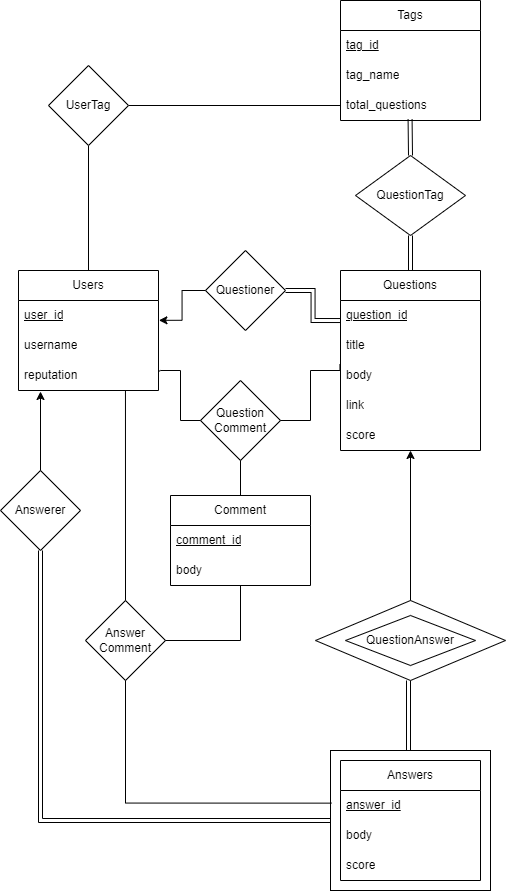

The diagram above was exported from draw.io. Its source (the exported page's mxGraphModel, read from the mxfile embedded in the PNG):
<mxGraphModel dx="1167" dy="1719" grid="1" gridSize="10" guides="1" tooltips="1" connect="1" arrows="1" fold="1" page="1" pageScale="1" pageWidth="850" pageHeight="1100" math="0" shadow="0" extFonts="Permanent Marker^https://fonts.googleapis.com/css?family=Permanent+Marker">
  <root>
    <mxCell id="0" />
    <mxCell id="1" parent="0" />
    <mxCell id="tti9afsV_uy9tUJXq-76-34" style="edgeStyle=orthogonalEdgeStyle;rounded=0;orthogonalLoop=1;jettySize=auto;html=1;exitX=0.5;exitY=1;exitDx=0;exitDy=0;entryX=0.5;entryY=0;entryDx=0;entryDy=0;endArrow=none;endFill=0;" edge="1" parent="1" source="tti9afsV_uy9tUJXq-76-22" target="tti9afsV_uy9tUJXq-76-5">
      <mxGeometry relative="1" as="geometry" />
    </mxCell>
    <mxCell id="tti9afsV_uy9tUJXq-76-5" value="Users" style="swimlane;fontStyle=0;childLayout=stackLayout;horizontal=1;startSize=30;horizontalStack=0;resizeParent=1;resizeParentMax=0;resizeLast=0;collapsible=1;marginBottom=0;whiteSpace=wrap;html=1;" vertex="1" parent="1">
      <mxGeometry x="158" y="250" width="140" height="120" as="geometry" />
    </mxCell>
    <mxCell id="tti9afsV_uy9tUJXq-76-6" value="&lt;u&gt;user_id&lt;/u&gt;" style="text;strokeColor=none;fillColor=none;align=left;verticalAlign=middle;spacingLeft=4;spacingRight=4;overflow=hidden;points=[[0,0.5],[1,0.5]];portConstraint=eastwest;rotatable=0;whiteSpace=wrap;html=1;" vertex="1" parent="tti9afsV_uy9tUJXq-76-5">
      <mxGeometry y="30" width="140" height="30" as="geometry" />
    </mxCell>
    <mxCell id="tti9afsV_uy9tUJXq-76-56" value="username" style="text;strokeColor=none;fillColor=none;align=left;verticalAlign=middle;spacingLeft=4;spacingRight=4;overflow=hidden;points=[[0,0.5],[1,0.5]];portConstraint=eastwest;rotatable=0;whiteSpace=wrap;html=1;" vertex="1" parent="tti9afsV_uy9tUJXq-76-5">
      <mxGeometry y="60" width="140" height="30" as="geometry" />
    </mxCell>
    <mxCell id="tti9afsV_uy9tUJXq-76-7" value="reputation" style="text;strokeColor=none;fillColor=none;align=left;verticalAlign=middle;spacingLeft=4;spacingRight=4;overflow=hidden;points=[[0,0.5],[1,0.5]];portConstraint=eastwest;rotatable=0;whiteSpace=wrap;html=1;" vertex="1" parent="tti9afsV_uy9tUJXq-76-5">
      <mxGeometry y="90" width="140" height="30" as="geometry" />
    </mxCell>
    <mxCell id="tti9afsV_uy9tUJXq-76-9" value="Questions" style="swimlane;fontStyle=0;childLayout=stackLayout;horizontal=1;startSize=30;horizontalStack=0;resizeParent=1;resizeParentMax=0;resizeLast=0;collapsible=1;marginBottom=0;whiteSpace=wrap;html=1;" vertex="1" parent="1">
      <mxGeometry x="480" y="250" width="140" height="180" as="geometry" />
    </mxCell>
    <mxCell id="tti9afsV_uy9tUJXq-76-10" value="&lt;u&gt;question_id&lt;/u&gt;" style="text;strokeColor=none;fillColor=none;align=left;verticalAlign=middle;spacingLeft=4;spacingRight=4;overflow=hidden;points=[[0,0.5],[1,0.5]];portConstraint=eastwest;rotatable=0;whiteSpace=wrap;html=1;" vertex="1" parent="tti9afsV_uy9tUJXq-76-9">
      <mxGeometry y="30" width="140" height="30" as="geometry" />
    </mxCell>
    <mxCell id="tti9afsV_uy9tUJXq-76-54" value="title" style="text;strokeColor=none;fillColor=none;align=left;verticalAlign=middle;spacingLeft=4;spacingRight=4;overflow=hidden;points=[[0,0.5],[1,0.5]];portConstraint=eastwest;rotatable=0;whiteSpace=wrap;html=1;" vertex="1" parent="tti9afsV_uy9tUJXq-76-9">
      <mxGeometry y="60" width="140" height="30" as="geometry" />
    </mxCell>
    <mxCell id="tti9afsV_uy9tUJXq-76-53" value="body" style="text;strokeColor=none;fillColor=none;align=left;verticalAlign=middle;spacingLeft=4;spacingRight=4;overflow=hidden;points=[[0,0.5],[1,0.5]];portConstraint=eastwest;rotatable=0;whiteSpace=wrap;html=1;" vertex="1" parent="tti9afsV_uy9tUJXq-76-9">
      <mxGeometry y="90" width="140" height="30" as="geometry" />
    </mxCell>
    <mxCell id="tti9afsV_uy9tUJXq-76-55" value="link" style="text;strokeColor=none;fillColor=none;align=left;verticalAlign=middle;spacingLeft=4;spacingRight=4;overflow=hidden;points=[[0,0.5],[1,0.5]];portConstraint=eastwest;rotatable=0;whiteSpace=wrap;html=1;" vertex="1" parent="tti9afsV_uy9tUJXq-76-9">
      <mxGeometry y="120" width="140" height="30" as="geometry" />
    </mxCell>
    <mxCell id="tti9afsV_uy9tUJXq-76-11" value="score" style="text;strokeColor=none;fillColor=none;align=left;verticalAlign=middle;spacingLeft=4;spacingRight=4;overflow=hidden;points=[[0,0.5],[1,0.5]];portConstraint=eastwest;rotatable=0;whiteSpace=wrap;html=1;" vertex="1" parent="tti9afsV_uy9tUJXq-76-9">
      <mxGeometry y="150" width="140" height="30" as="geometry" />
    </mxCell>
    <mxCell id="tti9afsV_uy9tUJXq-76-15" value="Questioner" style="rhombus;whiteSpace=wrap;html=1;" vertex="1" parent="1">
      <mxGeometry x="345" y="230" width="80" height="80" as="geometry" />
    </mxCell>
    <mxCell id="tti9afsV_uy9tUJXq-76-25" style="edgeStyle=orthogonalEdgeStyle;rounded=0;orthogonalLoop=1;jettySize=auto;html=1;exitX=0.5;exitY=1;exitDx=0;exitDy=0;entryX=0.5;entryY=0;entryDx=0;entryDy=0;shape=link;" edge="1" parent="1">
      <mxGeometry relative="1" as="geometry">
        <mxPoint x="548" y="660" as="sourcePoint" />
        <mxPoint x="548" y="730" as="targetPoint" />
      </mxGeometry>
    </mxCell>
    <mxCell id="tti9afsV_uy9tUJXq-76-17" value="" style="rhombus;whiteSpace=wrap;html=1;" vertex="1" parent="1">
      <mxGeometry x="455" y="580" width="190" height="80" as="geometry" />
    </mxCell>
    <mxCell id="tti9afsV_uy9tUJXq-76-18" value="Tags" style="swimlane;fontStyle=0;childLayout=stackLayout;horizontal=1;startSize=30;horizontalStack=0;resizeParent=1;resizeParentMax=0;resizeLast=0;collapsible=1;marginBottom=0;whiteSpace=wrap;html=1;" vertex="1" parent="1">
      <mxGeometry x="480" y="-20" width="140" height="120" as="geometry" />
    </mxCell>
    <mxCell id="tti9afsV_uy9tUJXq-76-19" value="&lt;u&gt;tag_id&lt;/u&gt;" style="text;strokeColor=none;fillColor=none;align=left;verticalAlign=middle;spacingLeft=4;spacingRight=4;overflow=hidden;points=[[0,0.5],[1,0.5]];portConstraint=eastwest;rotatable=0;whiteSpace=wrap;html=1;" vertex="1" parent="tti9afsV_uy9tUJXq-76-18">
      <mxGeometry y="30" width="140" height="30" as="geometry" />
    </mxCell>
    <mxCell id="tti9afsV_uy9tUJXq-76-67" value="tag_name" style="text;strokeColor=none;fillColor=none;align=left;verticalAlign=middle;spacingLeft=4;spacingRight=4;overflow=hidden;points=[[0,0.5],[1,0.5]];portConstraint=eastwest;rotatable=0;whiteSpace=wrap;html=1;" vertex="1" parent="tti9afsV_uy9tUJXq-76-18">
      <mxGeometry y="60" width="140" height="30" as="geometry" />
    </mxCell>
    <mxCell id="tti9afsV_uy9tUJXq-76-20" value="total_questions&lt;span style=&quot;white-space: pre;&quot;&gt;&#09;&lt;/span&gt;" style="text;strokeColor=none;fillColor=none;align=left;verticalAlign=middle;spacingLeft=4;spacingRight=4;overflow=hidden;points=[[0,0.5],[1,0.5]];portConstraint=eastwest;rotatable=0;whiteSpace=wrap;html=1;" vertex="1" parent="tti9afsV_uy9tUJXq-76-18">
      <mxGeometry y="90" width="140" height="30" as="geometry" />
    </mxCell>
    <mxCell id="tti9afsV_uy9tUJXq-76-30" style="edgeStyle=orthogonalEdgeStyle;rounded=0;orthogonalLoop=1;jettySize=auto;html=1;exitX=0.5;exitY=1;exitDx=0;exitDy=0;entryX=0.5;entryY=0;entryDx=0;entryDy=0;shape=link;" edge="1" parent="1" source="tti9afsV_uy9tUJXq-76-21" target="tti9afsV_uy9tUJXq-76-9">
      <mxGeometry relative="1" as="geometry" />
    </mxCell>
    <mxCell id="tti9afsV_uy9tUJXq-76-21" value="QuestionTag" style="rhombus;whiteSpace=wrap;html=1;" vertex="1" parent="1">
      <mxGeometry x="495" y="135" width="110" height="80" as="geometry" />
    </mxCell>
    <mxCell id="tti9afsV_uy9tUJXq-76-37" style="edgeStyle=orthogonalEdgeStyle;rounded=0;orthogonalLoop=1;jettySize=auto;html=1;exitX=1;exitY=0.5;exitDx=0;exitDy=0;entryX=0;entryY=0.5;entryDx=0;entryDy=0;endArrow=none;endFill=0;" edge="1" parent="1" source="tti9afsV_uy9tUJXq-76-22" target="tti9afsV_uy9tUJXq-76-20">
      <mxGeometry relative="1" as="geometry" />
    </mxCell>
    <mxCell id="tti9afsV_uy9tUJXq-76-22" value="UserTag" style="rhombus;whiteSpace=wrap;html=1;" vertex="1" parent="1">
      <mxGeometry x="188" y="45" width="80" height="80" as="geometry" />
    </mxCell>
    <mxCell id="tti9afsV_uy9tUJXq-76-24" style="edgeStyle=orthogonalEdgeStyle;rounded=0;orthogonalLoop=1;jettySize=auto;html=1;exitX=0.5;exitY=0;exitDx=0;exitDy=0;entryX=0.5;entryY=1;entryDx=0;entryDy=0;entryPerimeter=0;" edge="1" parent="1" source="tti9afsV_uy9tUJXq-76-17" target="tti9afsV_uy9tUJXq-76-11">
      <mxGeometry relative="1" as="geometry" />
    </mxCell>
    <mxCell id="tti9afsV_uy9tUJXq-76-27" style="edgeStyle=orthogonalEdgeStyle;rounded=0;orthogonalLoop=1;jettySize=auto;html=1;exitX=1;exitY=0.5;exitDx=0;exitDy=0;entryX=0;entryY=0.668;entryDx=0;entryDy=0;entryPerimeter=0;endArrow=none;endFill=0;shape=link;" edge="1" parent="1" source="tti9afsV_uy9tUJXq-76-15" target="tti9afsV_uy9tUJXq-76-10">
      <mxGeometry relative="1" as="geometry" />
    </mxCell>
    <mxCell id="tti9afsV_uy9tUJXq-76-28" style="edgeStyle=orthogonalEdgeStyle;rounded=0;orthogonalLoop=1;jettySize=auto;html=1;exitX=0;exitY=0.5;exitDx=0;exitDy=0;entryX=1.003;entryY=0.661;entryDx=0;entryDy=0;entryPerimeter=0;endArrow=classic;endFill=1;" edge="1" parent="1" source="tti9afsV_uy9tUJXq-76-15" target="tti9afsV_uy9tUJXq-76-6">
      <mxGeometry relative="1" as="geometry" />
    </mxCell>
    <mxCell id="tti9afsV_uy9tUJXq-76-32" style="edgeStyle=orthogonalEdgeStyle;rounded=0;orthogonalLoop=1;jettySize=auto;html=1;exitX=0.5;exitY=0;exitDx=0;exitDy=0;entryX=0.497;entryY=0.956;entryDx=0;entryDy=0;entryPerimeter=0;shape=link;" edge="1" parent="1" source="tti9afsV_uy9tUJXq-76-21" target="tti9afsV_uy9tUJXq-76-20">
      <mxGeometry relative="1" as="geometry" />
    </mxCell>
    <mxCell id="tti9afsV_uy9tUJXq-76-48" style="edgeStyle=orthogonalEdgeStyle;rounded=0;orthogonalLoop=1;jettySize=auto;html=1;exitX=0.5;exitY=1;exitDx=0;exitDy=0;entryX=0;entryY=0.5;entryDx=0;entryDy=0;shape=link;" edge="1" parent="1" source="tti9afsV_uy9tUJXq-76-49" target="tti9afsV_uy9tUJXq-76-38">
      <mxGeometry relative="1" as="geometry">
        <mxPoint x="230" y="530" as="sourcePoint" />
        <Array as="points">
          <mxPoint x="180" y="800" />
        </Array>
      </mxGeometry>
    </mxCell>
    <mxCell id="tti9afsV_uy9tUJXq-76-38" value="" style="rounded=0;whiteSpace=wrap;html=1;" vertex="1" parent="1">
      <mxGeometry x="470" y="730" width="160" height="140" as="geometry" />
    </mxCell>
    <mxCell id="tti9afsV_uy9tUJXq-76-42" value="Answers" style="swimlane;fontStyle=0;childLayout=stackLayout;horizontal=1;startSize=30;horizontalStack=0;resizeParent=1;resizeParentMax=0;resizeLast=0;collapsible=1;marginBottom=0;whiteSpace=wrap;html=1;" vertex="1" parent="1">
      <mxGeometry x="480" y="740" width="140" height="120" as="geometry" />
    </mxCell>
    <mxCell id="tti9afsV_uy9tUJXq-76-43" value="&lt;u&gt;answer_id&lt;/u&gt;" style="text;strokeColor=none;fillColor=none;align=left;verticalAlign=middle;spacingLeft=4;spacingRight=4;overflow=hidden;points=[[0,0.5],[1,0.5]];portConstraint=eastwest;rotatable=0;whiteSpace=wrap;html=1;" vertex="1" parent="tti9afsV_uy9tUJXq-76-42">
      <mxGeometry y="30" width="140" height="30" as="geometry" />
    </mxCell>
    <mxCell id="tti9afsV_uy9tUJXq-76-57" value="body" style="text;strokeColor=none;fillColor=none;align=left;verticalAlign=middle;spacingLeft=4;spacingRight=4;overflow=hidden;points=[[0,0.5],[1,0.5]];portConstraint=eastwest;rotatable=0;whiteSpace=wrap;html=1;" vertex="1" parent="tti9afsV_uy9tUJXq-76-42">
      <mxGeometry y="60" width="140" height="30" as="geometry" />
    </mxCell>
    <mxCell id="tti9afsV_uy9tUJXq-76-44" value="score" style="text;strokeColor=none;fillColor=none;align=left;verticalAlign=middle;spacingLeft=4;spacingRight=4;overflow=hidden;points=[[0,0.5],[1,0.5]];portConstraint=eastwest;rotatable=0;whiteSpace=wrap;html=1;" vertex="1" parent="tti9afsV_uy9tUJXq-76-42">
      <mxGeometry y="90" width="140" height="30" as="geometry" />
    </mxCell>
    <mxCell id="tti9afsV_uy9tUJXq-76-45" value="QuestionAnswer" style="rhombus;whiteSpace=wrap;html=1;" vertex="1" parent="1">
      <mxGeometry x="485" y="595" width="130" height="50" as="geometry" />
    </mxCell>
    <mxCell id="tti9afsV_uy9tUJXq-76-49" value="Answerer" style="rhombus;whiteSpace=wrap;html=1;" vertex="1" parent="1">
      <mxGeometry x="140" y="450" width="80" height="80" as="geometry" />
    </mxCell>
    <mxCell id="tti9afsV_uy9tUJXq-76-52" style="edgeStyle=orthogonalEdgeStyle;rounded=0;orthogonalLoop=1;jettySize=auto;html=1;exitX=0.5;exitY=0;exitDx=0;exitDy=0;" edge="1" parent="1" source="tti9afsV_uy9tUJXq-76-49">
      <mxGeometry relative="1" as="geometry">
        <mxPoint x="180" y="371" as="targetPoint" />
        <Array as="points">
          <mxPoint x="180" y="371" />
        </Array>
      </mxGeometry>
    </mxCell>
    <mxCell id="tti9afsV_uy9tUJXq-76-59" value="Question&lt;div&gt;Comment&lt;/div&gt;" style="rhombus;whiteSpace=wrap;html=1;" vertex="1" parent="1">
      <mxGeometry x="340" y="360" width="80" height="80" as="geometry" />
    </mxCell>
    <mxCell id="tti9afsV_uy9tUJXq-76-60" style="edgeStyle=orthogonalEdgeStyle;rounded=0;orthogonalLoop=1;jettySize=auto;html=1;exitX=0;exitY=0.5;exitDx=0;exitDy=0;entryX=1.003;entryY=0.359;entryDx=0;entryDy=0;entryPerimeter=0;endArrow=none;endFill=0;" edge="1" parent="1" source="tti9afsV_uy9tUJXq-76-59" target="tti9afsV_uy9tUJXq-76-7">
      <mxGeometry relative="1" as="geometry">
        <Array as="points">
          <mxPoint x="320" y="400" />
          <mxPoint x="320" y="350" />
          <mxPoint x="300" y="350" />
        </Array>
      </mxGeometry>
    </mxCell>
    <mxCell id="tti9afsV_uy9tUJXq-76-61" style="edgeStyle=orthogonalEdgeStyle;rounded=0;orthogonalLoop=1;jettySize=auto;html=1;exitX=1;exitY=0.5;exitDx=0;exitDy=0;entryX=-0.004;entryY=0.12;entryDx=0;entryDy=0;entryPerimeter=0;endArrow=none;endFill=0;" edge="1" parent="1" source="tti9afsV_uy9tUJXq-76-59" target="tti9afsV_uy9tUJXq-76-53">
      <mxGeometry relative="1" as="geometry">
        <Array as="points">
          <mxPoint x="450" y="400" />
          <mxPoint x="450" y="350" />
          <mxPoint x="479" y="350" />
        </Array>
      </mxGeometry>
    </mxCell>
    <mxCell id="tti9afsV_uy9tUJXq-76-62" value="&lt;div&gt;Answer&lt;/div&gt;Comment" style="rhombus;whiteSpace=wrap;html=1;" vertex="1" parent="1">
      <mxGeometry x="225" y="580" width="80" height="80" as="geometry" />
    </mxCell>
    <mxCell id="tti9afsV_uy9tUJXq-76-63" style="edgeStyle=orthogonalEdgeStyle;rounded=0;orthogonalLoop=1;jettySize=auto;html=1;exitX=0.5;exitY=0;exitDx=0;exitDy=0;entryX=0.764;entryY=1.017;entryDx=0;entryDy=0;entryPerimeter=0;endArrow=none;endFill=0;" edge="1" parent="1" source="tti9afsV_uy9tUJXq-76-62" target="tti9afsV_uy9tUJXq-76-7">
      <mxGeometry relative="1" as="geometry" />
    </mxCell>
    <mxCell id="tti9afsV_uy9tUJXq-76-64" style="edgeStyle=orthogonalEdgeStyle;rounded=0;orthogonalLoop=1;jettySize=auto;html=1;exitX=0.5;exitY=1;exitDx=0;exitDy=0;entryX=0.006;entryY=0.376;entryDx=0;entryDy=0;entryPerimeter=0;endArrow=none;endFill=0;" edge="1" parent="1" source="tti9afsV_uy9tUJXq-76-62" target="tti9afsV_uy9tUJXq-76-38">
      <mxGeometry relative="1" as="geometry" />
    </mxCell>
    <mxCell id="tti9afsV_uy9tUJXq-76-73" style="edgeStyle=orthogonalEdgeStyle;rounded=0;orthogonalLoop=1;jettySize=auto;html=1;exitX=0.5;exitY=0;exitDx=0;exitDy=0;entryX=0.5;entryY=1;entryDx=0;entryDy=0;endArrow=none;endFill=0;" edge="1" parent="1" source="tti9afsV_uy9tUJXq-76-68" target="tti9afsV_uy9tUJXq-76-59">
      <mxGeometry relative="1" as="geometry" />
    </mxCell>
    <mxCell id="tti9afsV_uy9tUJXq-76-68" value="Comment" style="swimlane;fontStyle=0;childLayout=stackLayout;horizontal=1;startSize=30;horizontalStack=0;resizeParent=1;resizeParentMax=0;resizeLast=0;collapsible=1;marginBottom=0;whiteSpace=wrap;html=1;" vertex="1" parent="1">
      <mxGeometry x="310" y="475" width="140" height="90" as="geometry" />
    </mxCell>
    <mxCell id="tti9afsV_uy9tUJXq-76-69" value="&lt;u&gt;comment_id&lt;/u&gt;" style="text;strokeColor=none;fillColor=none;align=left;verticalAlign=middle;spacingLeft=4;spacingRight=4;overflow=hidden;points=[[0,0.5],[1,0.5]];portConstraint=eastwest;rotatable=0;whiteSpace=wrap;html=1;" vertex="1" parent="tti9afsV_uy9tUJXq-76-68">
      <mxGeometry y="30" width="140" height="30" as="geometry" />
    </mxCell>
    <mxCell id="tti9afsV_uy9tUJXq-76-70" value="body" style="text;strokeColor=none;fillColor=none;align=left;verticalAlign=middle;spacingLeft=4;spacingRight=4;overflow=hidden;points=[[0,0.5],[1,0.5]];portConstraint=eastwest;rotatable=0;whiteSpace=wrap;html=1;" vertex="1" parent="tti9afsV_uy9tUJXq-76-68">
      <mxGeometry y="60" width="140" height="30" as="geometry" />
    </mxCell>
    <mxCell id="tti9afsV_uy9tUJXq-76-72" style="edgeStyle=orthogonalEdgeStyle;rounded=0;orthogonalLoop=1;jettySize=auto;html=1;exitX=1;exitY=0.5;exitDx=0;exitDy=0;entryX=0.5;entryY=1;entryDx=0;entryDy=0;entryPerimeter=0;endArrow=none;endFill=0;" edge="1" parent="1" source="tti9afsV_uy9tUJXq-76-62" target="tti9afsV_uy9tUJXq-76-70">
      <mxGeometry relative="1" as="geometry" />
    </mxCell>
  </root>
</mxGraphModel>